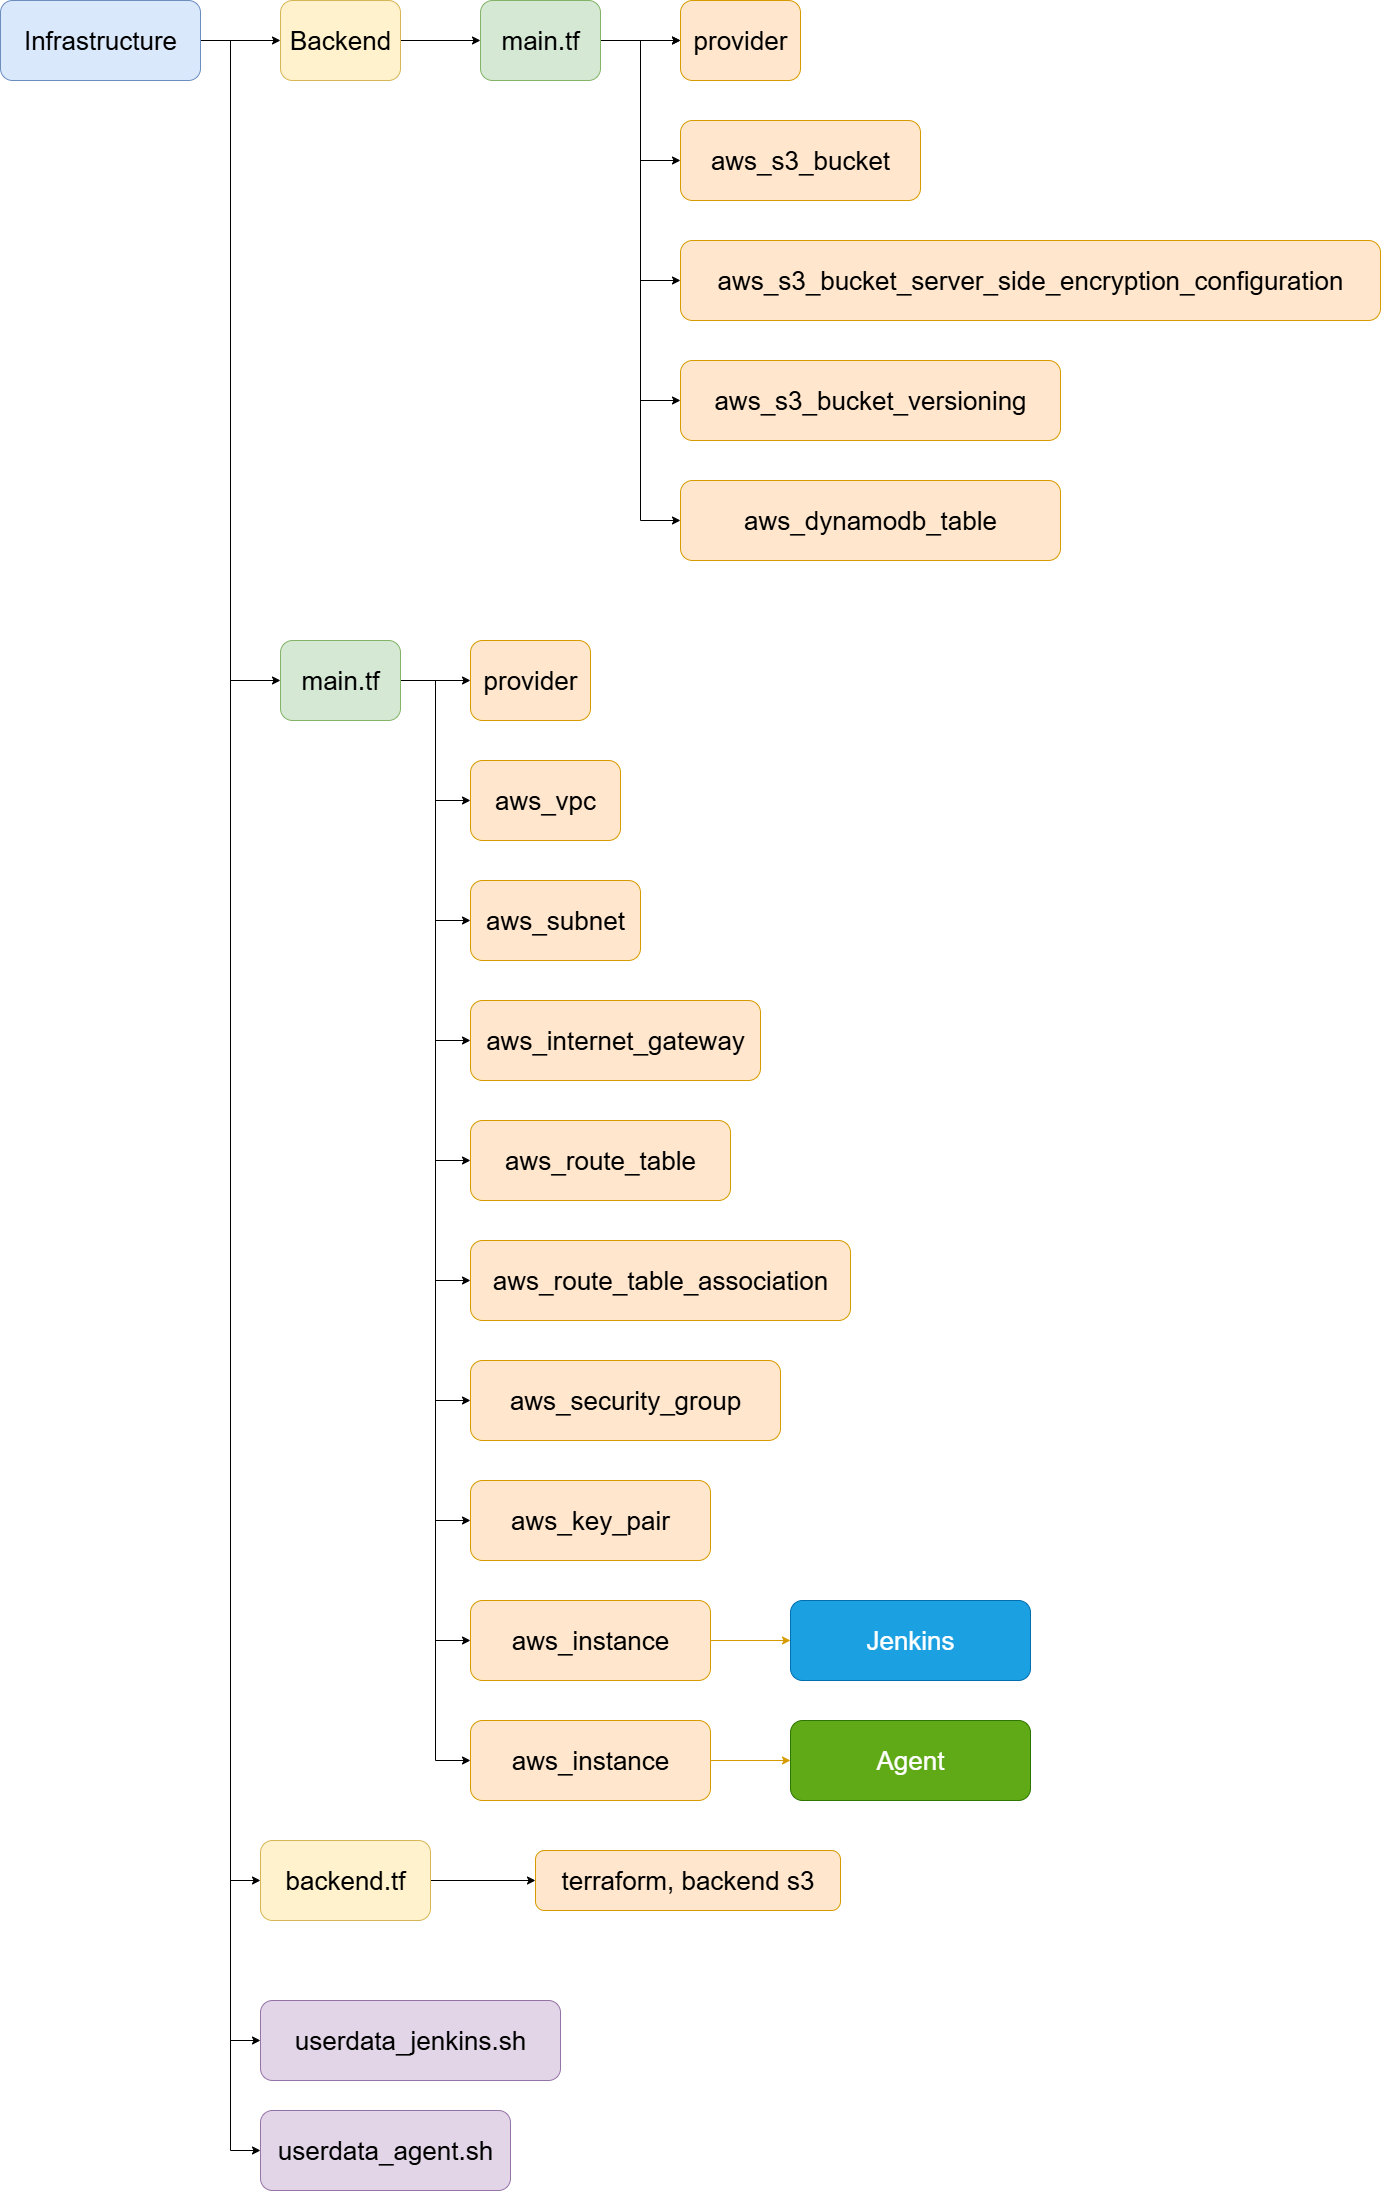

The diagram above was exported from draw.io. Its source (the exported page's mxGraphModel, read from the mxfile embedded in the PNG):
<mxGraphModel dx="4753" dy="2637" grid="1" gridSize="10" guides="1" tooltips="1" connect="1" arrows="1" fold="1" page="1" pageScale="1" pageWidth="3150" pageHeight="2362" background="none" math="0" shadow="0">
  <root>
    <mxCell id="0" />
    <mxCell id="1" parent="0" />
    <mxCell id="2" value="" style="edgeStyle=orthogonalEdgeStyle;rounded=0;orthogonalLoop=1;jettySize=auto;html=1;" edge="1" source="3" target="10" parent="1">
      <mxGeometry relative="1" as="geometry" />
    </mxCell>
    <mxCell id="3" value="Backend" style="rounded=1;whiteSpace=wrap;html=1;fontSize=26;fillColor=#fff2cc;strokeColor=#d6b656;" vertex="1" parent="1">
      <mxGeometry x="1920" y="1360" width="120" height="80" as="geometry" />
    </mxCell>
    <mxCell id="4" value="" style="edgeStyle=orthogonalEdgeStyle;rounded=0;orthogonalLoop=1;jettySize=auto;html=1;" edge="1" source="10" target="11" parent="1">
      <mxGeometry relative="1" as="geometry" />
    </mxCell>
    <mxCell id="5" value="" style="edgeStyle=orthogonalEdgeStyle;rounded=0;orthogonalLoop=1;jettySize=auto;html=1;" edge="1" source="10" target="11" parent="1">
      <mxGeometry relative="1" as="geometry" />
    </mxCell>
    <mxCell id="6" style="edgeStyle=orthogonalEdgeStyle;rounded=0;orthogonalLoop=1;jettySize=auto;html=1;entryX=0;entryY=0.5;entryDx=0;entryDy=0;" edge="1" source="10" target="12" parent="1">
      <mxGeometry relative="1" as="geometry" />
    </mxCell>
    <mxCell id="7" style="edgeStyle=orthogonalEdgeStyle;rounded=0;orthogonalLoop=1;jettySize=auto;html=1;entryX=0;entryY=0.5;entryDx=0;entryDy=0;" edge="1" source="10" target="13" parent="1">
      <mxGeometry relative="1" as="geometry" />
    </mxCell>
    <mxCell id="8" style="edgeStyle=orthogonalEdgeStyle;rounded=0;orthogonalLoop=1;jettySize=auto;html=1;entryX=0;entryY=0.5;entryDx=0;entryDy=0;" edge="1" source="10" target="14" parent="1">
      <mxGeometry relative="1" as="geometry" />
    </mxCell>
    <mxCell id="9" style="edgeStyle=orthogonalEdgeStyle;rounded=0;orthogonalLoop=1;jettySize=auto;html=1;entryX=0;entryY=0.5;entryDx=0;entryDy=0;" edge="1" source="10" target="15" parent="1">
      <mxGeometry relative="1" as="geometry" />
    </mxCell>
    <mxCell id="10" value="main.tf" style="whiteSpace=wrap;html=1;fontSize=26;rounded=1;fillColor=#d5e8d4;strokeColor=#82b366;" vertex="1" parent="1">
      <mxGeometry x="2120" y="1360" width="120" height="80" as="geometry" />
    </mxCell>
    <mxCell id="11" value="provider" style="whiteSpace=wrap;html=1;fontSize=26;rounded=1;fillColor=#ffe6cc;strokeColor=#d79b00;" vertex="1" parent="1">
      <mxGeometry x="2320" y="1360" width="120" height="80" as="geometry" />
    </mxCell>
    <mxCell id="12" value="aws_s3_bucket" style="whiteSpace=wrap;html=1;fontSize=26;rounded=1;fillColor=#ffe6cc;strokeColor=#d79b00;" vertex="1" parent="1">
      <mxGeometry x="2320" y="1480" width="240" height="80" as="geometry" />
    </mxCell>
    <mxCell id="13" value="aws_s3_bucket_server_side_encryption_configuration" style="whiteSpace=wrap;html=1;fontSize=26;rounded=1;fillColor=#ffe6cc;strokeColor=#d79b00;" vertex="1" parent="1">
      <mxGeometry x="2320" y="1600" width="700" height="80" as="geometry" />
    </mxCell>
    <mxCell id="14" value="aws_s3_bucket_versioning&lt;span style=&quot;color: rgba(0, 0, 0, 0); font-family: monospace; font-size: 0px; text-align: start; text-wrap-mode: nowrap;&quot;&gt;%3CmxGraphModel%3E%3Croot%3E%3CmxCell%20id%3D%220%22%2F%3E%3CmxCell%20id%3D%221%22%20parent%3D%220%22%2F%3E%3CmxCell%20id%3D%222%22%20value%3D%22aws_s3_bucket_server_side_encryption_configuration%22%20style%3D%22whiteSpace%3Dwrap%3Bhtml%3D1%3BfontSize%3D26%3Brounded%3D1%3B%22%20vertex%3D%221%22%20parent%3D%221%22%3E%3CmxGeometry%20x%3D%221880%22%20y%3D%221600%22%20width%3D%22700%22%20height%3D%2280%22%20as%3D%22geometry%22%2F%3E%3C%2FmxCell%3E%3C%2Froot%3E%3C%2FmxGraphModel%3E&lt;/span&gt;&lt;span style=&quot;color: rgba(0, 0, 0, 0); font-family: monospace; font-size: 0px; text-align: start; text-wrap-mode: nowrap;&quot;&gt;%3CmxGraphModel%3E%3Croot%3E%3CmxCell%20id%3D%220%22%2F%3E%3CmxCell%20id%3D%221%22%20parent%3D%220%22%2F%3E%3CmxCell%20id%3D%222%22%20value%3D%22aws_s3_bucket_server_side_encryption_configuration%22%20style%3D%22whiteSpace%3Dwrap%3Bhtml%3D1%3BfontSize%3D26%3Brounded%3D1%3B%22%20vertex%3D%221%22%20parent%3D%221%22%3E%3CmxGeometry%20x%3D%221880%22%20y%3D%221600%22%20width%3D%22700%22%20height%3D%2280%22%20as%3D%22geometry%22%2F%3E%3C%2FmxCell%3E%3C%2Froot%3E%3C%2FmxGraphModel%3E&lt;/span&gt;" style="whiteSpace=wrap;html=1;fontSize=26;rounded=1;fillColor=#ffe6cc;strokeColor=#d79b00;" vertex="1" parent="1">
      <mxGeometry x="2320" y="1720" width="380" height="80" as="geometry" />
    </mxCell>
    <mxCell id="15" value="aws_dynamodb_table" style="whiteSpace=wrap;html=1;fontSize=26;rounded=1;fillColor=#ffe6cc;strokeColor=#d79b00;" vertex="1" parent="1">
      <mxGeometry x="2320" y="1840" width="380" height="80" as="geometry" />
    </mxCell>
    <mxCell id="16" style="edgeStyle=orthogonalEdgeStyle;rounded=0;orthogonalLoop=1;jettySize=auto;html=1;entryX=0;entryY=0.5;entryDx=0;entryDy=0;" edge="1" source="21" target="3" parent="1">
      <mxGeometry relative="1" as="geometry" />
    </mxCell>
    <mxCell id="17" style="edgeStyle=orthogonalEdgeStyle;rounded=0;orthogonalLoop=1;jettySize=auto;html=1;entryX=0;entryY=0.5;entryDx=0;entryDy=0;" edge="1" source="21" target="32" parent="1">
      <mxGeometry relative="1" as="geometry">
        <Array as="points">
          <mxPoint x="1870" y="1400" />
          <mxPoint x="1870" y="2040" />
        </Array>
      </mxGeometry>
    </mxCell>
    <mxCell id="18" style="edgeStyle=orthogonalEdgeStyle;rounded=0;orthogonalLoop=1;jettySize=auto;html=1;entryX=0;entryY=0.5;entryDx=0;entryDy=0;" edge="1" source="21" target="48" parent="1">
      <mxGeometry relative="1" as="geometry" />
    </mxCell>
    <mxCell id="19" style="edgeStyle=orthogonalEdgeStyle;rounded=0;orthogonalLoop=1;jettySize=auto;html=1;entryX=0;entryY=0.5;entryDx=0;entryDy=0;" edge="1" source="21" target="50" parent="1">
      <mxGeometry relative="1" as="geometry" />
    </mxCell>
    <mxCell id="20" style="edgeStyle=orthogonalEdgeStyle;rounded=0;orthogonalLoop=1;jettySize=auto;html=1;entryX=0;entryY=0.5;entryDx=0;entryDy=0;" edge="1" source="21" target="51" parent="1">
      <mxGeometry relative="1" as="geometry" />
    </mxCell>
    <mxCell id="21" value="Infrastructure" style="rounded=1;whiteSpace=wrap;html=1;fontSize=26;fillColor=#dae8fc;strokeColor=#6c8ebf;" vertex="1" parent="1">
      <mxGeometry x="1640" y="1360" width="200" height="80" as="geometry" />
    </mxCell>
    <mxCell id="22" value="" style="edgeStyle=orthogonalEdgeStyle;rounded=0;orthogonalLoop=1;jettySize=auto;html=1;" edge="1" source="32" target="33" parent="1">
      <mxGeometry relative="1" as="geometry" />
    </mxCell>
    <mxCell id="23" style="edgeStyle=orthogonalEdgeStyle;rounded=0;orthogonalLoop=1;jettySize=auto;html=1;entryX=0;entryY=0.5;entryDx=0;entryDy=0;" edge="1" source="32" target="34" parent="1">
      <mxGeometry relative="1" as="geometry" />
    </mxCell>
    <mxCell id="24" style="edgeStyle=orthogonalEdgeStyle;rounded=0;orthogonalLoop=1;jettySize=auto;html=1;entryX=0;entryY=0.5;entryDx=0;entryDy=0;" edge="1" source="32" target="35" parent="1">
      <mxGeometry relative="1" as="geometry" />
    </mxCell>
    <mxCell id="25" style="edgeStyle=orthogonalEdgeStyle;rounded=0;orthogonalLoop=1;jettySize=auto;html=1;entryX=0;entryY=0.5;entryDx=0;entryDy=0;" edge="1" source="32" target="36" parent="1">
      <mxGeometry relative="1" as="geometry" />
    </mxCell>
    <mxCell id="26" style="edgeStyle=orthogonalEdgeStyle;rounded=0;orthogonalLoop=1;jettySize=auto;html=1;entryX=0;entryY=0.5;entryDx=0;entryDy=0;" edge="1" source="32" target="37" parent="1">
      <mxGeometry relative="1" as="geometry" />
    </mxCell>
    <mxCell id="27" style="edgeStyle=orthogonalEdgeStyle;rounded=0;orthogonalLoop=1;jettySize=auto;html=1;entryX=0;entryY=0.5;entryDx=0;entryDy=0;" edge="1" source="32" target="38" parent="1">
      <mxGeometry relative="1" as="geometry" />
    </mxCell>
    <mxCell id="28" style="edgeStyle=orthogonalEdgeStyle;rounded=0;orthogonalLoop=1;jettySize=auto;html=1;entryX=0;entryY=0.5;entryDx=0;entryDy=0;" edge="1" source="32" target="39" parent="1">
      <mxGeometry relative="1" as="geometry" />
    </mxCell>
    <mxCell id="29" style="edgeStyle=orthogonalEdgeStyle;rounded=0;orthogonalLoop=1;jettySize=auto;html=1;entryX=0;entryY=0.5;entryDx=0;entryDy=0;" edge="1" source="32" target="40" parent="1">
      <mxGeometry relative="1" as="geometry" />
    </mxCell>
    <mxCell id="30" style="edgeStyle=orthogonalEdgeStyle;rounded=0;orthogonalLoop=1;jettySize=auto;html=1;entryX=0;entryY=0.5;entryDx=0;entryDy=0;" edge="1" source="32" target="42" parent="1">
      <mxGeometry relative="1" as="geometry" />
    </mxCell>
    <mxCell id="31" style="edgeStyle=orthogonalEdgeStyle;rounded=0;orthogonalLoop=1;jettySize=auto;html=1;entryX=0;entryY=0.5;entryDx=0;entryDy=0;" edge="1" source="32" target="45" parent="1">
      <mxGeometry relative="1" as="geometry" />
    </mxCell>
    <mxCell id="32" value="main.tf" style="rounded=1;whiteSpace=wrap;html=1;fontSize=26;fillColor=#d5e8d4;strokeColor=#82b366;" vertex="1" parent="1">
      <mxGeometry x="1920" y="2000" width="120" height="80" as="geometry" />
    </mxCell>
    <mxCell id="33" value="provider" style="whiteSpace=wrap;html=1;fontSize=26;rounded=1;fillColor=#ffe6cc;strokeColor=#d79b00;" vertex="1" parent="1">
      <mxGeometry x="2110" y="2000" width="120" height="80" as="geometry" />
    </mxCell>
    <mxCell id="34" value="aws_vpc" style="whiteSpace=wrap;html=1;fontSize=26;rounded=1;fillColor=#ffe6cc;strokeColor=#d79b00;" vertex="1" parent="1">
      <mxGeometry x="2110" y="2120" width="150" height="80" as="geometry" />
    </mxCell>
    <mxCell id="35" value="aws_subnet" style="whiteSpace=wrap;html=1;fontSize=26;rounded=1;fillColor=#ffe6cc;strokeColor=#d79b00;" vertex="1" parent="1">
      <mxGeometry x="2110" y="2240" width="170" height="80" as="geometry" />
    </mxCell>
    <mxCell id="36" value="aws_internet_gateway" style="whiteSpace=wrap;html=1;fontSize=26;rounded=1;fillColor=#ffe6cc;strokeColor=#d79b00;" vertex="1" parent="1">
      <mxGeometry x="2110" y="2360" width="290" height="80" as="geometry" />
    </mxCell>
    <mxCell id="37" value="aws_route_table" style="whiteSpace=wrap;html=1;fontSize=26;rounded=1;fillColor=#ffe6cc;strokeColor=#d79b00;" vertex="1" parent="1">
      <mxGeometry x="2110" y="2480" width="260" height="80" as="geometry" />
    </mxCell>
    <mxCell id="38" value="aws_route_table_association" style="whiteSpace=wrap;html=1;fontSize=26;rounded=1;fillColor=#ffe6cc;strokeColor=#d79b00;" vertex="1" parent="1">
      <mxGeometry x="2110" y="2600" width="380" height="80" as="geometry" />
    </mxCell>
    <mxCell id="39" value="aws_security_group" style="whiteSpace=wrap;html=1;fontSize=26;rounded=1;fillColor=#ffe6cc;strokeColor=#d79b00;" vertex="1" parent="1">
      <mxGeometry x="2110" y="2720" width="310" height="80" as="geometry" />
    </mxCell>
    <mxCell id="40" value="aws_key_pair" style="whiteSpace=wrap;html=1;fontSize=26;rounded=1;fillColor=#ffe6cc;strokeColor=#d79b00;" vertex="1" parent="1">
      <mxGeometry x="2110" y="2840" width="240" height="80" as="geometry" />
    </mxCell>
    <mxCell id="41" value="" style="edgeStyle=orthogonalEdgeStyle;rounded=0;orthogonalLoop=1;jettySize=auto;html=1;fillColor=#ffe6cc;strokeColor=#d79b00;" edge="1" source="42" target="43" parent="1">
      <mxGeometry relative="1" as="geometry" />
    </mxCell>
    <mxCell id="42" value="aws_instance" style="whiteSpace=wrap;html=1;fontSize=26;rounded=1;fillColor=#ffe6cc;strokeColor=#d79b00;" vertex="1" parent="1">
      <mxGeometry x="2110" y="2960" width="240" height="80" as="geometry" />
    </mxCell>
    <mxCell id="43" value="Jenkins" style="whiteSpace=wrap;html=1;fontSize=26;rounded=1;fillColor=#1ba1e2;strokeColor=#006EAF;fontColor=#ffffff;" vertex="1" parent="1">
      <mxGeometry x="2430" y="2960" width="240" height="80" as="geometry" />
    </mxCell>
    <mxCell id="44" value="" style="edgeStyle=orthogonalEdgeStyle;rounded=0;orthogonalLoop=1;jettySize=auto;html=1;fillColor=#ffe6cc;strokeColor=#d79b00;" edge="1" source="45" target="46" parent="1">
      <mxGeometry relative="1" as="geometry" />
    </mxCell>
    <mxCell id="45" value="aws_instance" style="whiteSpace=wrap;html=1;fontSize=26;rounded=1;fillColor=#ffe6cc;strokeColor=#d79b00;" vertex="1" parent="1">
      <mxGeometry x="2110" y="3080" width="240" height="80" as="geometry" />
    </mxCell>
    <mxCell id="46" value="Agent" style="whiteSpace=wrap;html=1;fontSize=26;rounded=1;fillColor=#60a917;strokeColor=#2D7600;fontColor=#ffffff;" vertex="1" parent="1">
      <mxGeometry x="2430" y="3080" width="240" height="80" as="geometry" />
    </mxCell>
    <mxCell id="47" value="" style="edgeStyle=orthogonalEdgeStyle;rounded=0;orthogonalLoop=1;jettySize=auto;html=1;" edge="1" source="48" target="49" parent="1">
      <mxGeometry relative="1" as="geometry" />
    </mxCell>
    <mxCell id="48" value="backend.tf" style="rounded=1;whiteSpace=wrap;html=1;fontSize=26;fillColor=#fff2cc;strokeColor=#d6b656;" vertex="1" parent="1">
      <mxGeometry x="1900" y="3200" width="170" height="80" as="geometry" />
    </mxCell>
    <mxCell id="49" value="terraform, backend s3" style="whiteSpace=wrap;html=1;fontSize=26;rounded=1;fillColor=#ffe6cc;strokeColor=#d79b00;" vertex="1" parent="1">
      <mxGeometry x="2175" y="3210" width="305" height="60" as="geometry" />
    </mxCell>
    <mxCell id="50" value="userdata_jenkins.sh" style="rounded=1;whiteSpace=wrap;html=1;fontSize=26;fillColor=#e1d5e7;strokeColor=#9673a6;" vertex="1" parent="1">
      <mxGeometry x="1900" y="3360" width="300" height="80" as="geometry" />
    </mxCell>
    <mxCell id="51" value="userdata_agent.sh" style="rounded=1;whiteSpace=wrap;html=1;fontSize=26;fillColor=#e1d5e7;strokeColor=#9673a6;" vertex="1" parent="1">
      <mxGeometry x="1900" y="3470" width="250" height="80" as="geometry" />
    </mxCell>
  </root>
</mxGraphModel>